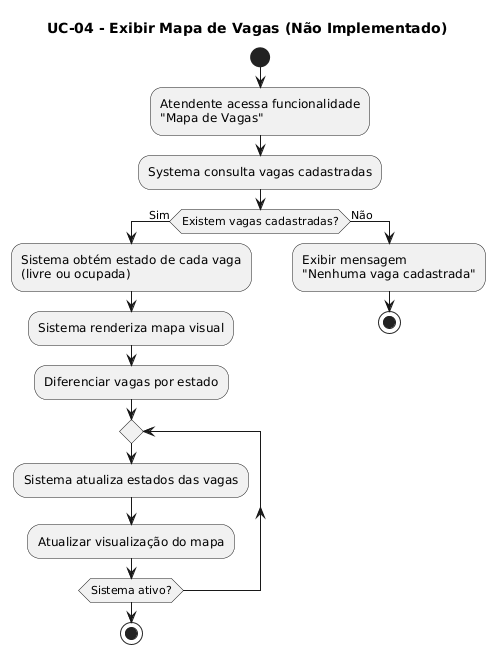

The diagram above was rendered by PlantUML. Its source (embedded in the PNG):
@startuml
title UC-04 - Exibir Mapa de Vagas (Não Implementado)

start
:Atendente acessa funcionalidade
"Mapa de Vagas";

:Systema consulta vagas cadastradas;

if (Existem vagas cadastradas?) then (Sim)
  :Sistema obtém estado de cada vaga
  (livre ou ocupada);

  :Sistema renderiza mapa visual;
  :Diferenciar vagas por estado;

  repeat
    :Sistema atualiza estados das vagas;
    :Atualizar visualização do mapa;
  repeat while (Sistema ativo?)

  stop
else (Não)
  :Exibir mensagem
  "Nenhuma vaga cadastrada";
  stop
endif
@enduml